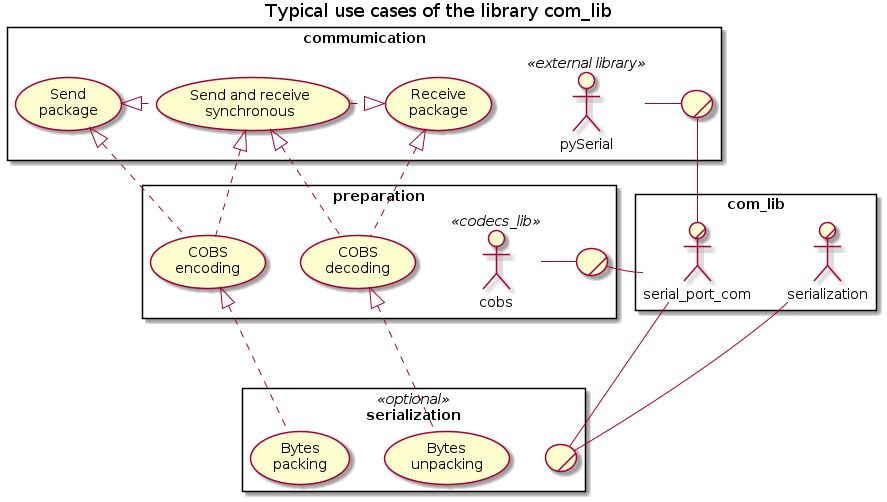

The diagram above was rendered by PlantUML. Its source (embedded in the PNG):
@startuml use_cases

title Typical use cases of the library com_lib

rectangle commumication {
    (Send\npackage) as (Send)
    (Send and receive\nsynchronous) as (Synch)
    (Receive\npackage) as (Receive)

    (Send) <|.right. (Synch)
    (Synch) .right.|> (Receive)
    
    ( )/ as (Comm)
    
    :pySerial: <<external library>>
    
    pySerial -right- (Comm)
}

rectangle preparation {
    (COBS\nencoding) as (Enc)
    (COBS\ndecoding) as (Dec)
    
    (Send) <|.down. (Enc)
    (Synch) <|.down. (Enc)
    (Synch) <|.down. (Dec)
    (Receive) <|.down. (Dec)
    
    ( )/ as (Prep)
    
    actor cobs <<codecs_lib>>
    
    cobs -right- (Prep)
}

rectangle serialization <<optional>>{
    (Bytes\npacking) as (Pack)
    (Bytes\nunpacking) as (Unpack)
    
    (Enc) <|.down.. (Pack)
    (Dec) <|.down.. (Unpack)
    
    ( )/ as (Ser)
}

rectangle com_lib {
    :serial_port_com:/ as SPC

    (Comm) -down- SPC
    (Prep) -right- SPC
    (Ser) -up-- SPC

    :serialization:/ as SerMod
    
    (Ser) -up-- SerMod
}

@enduml